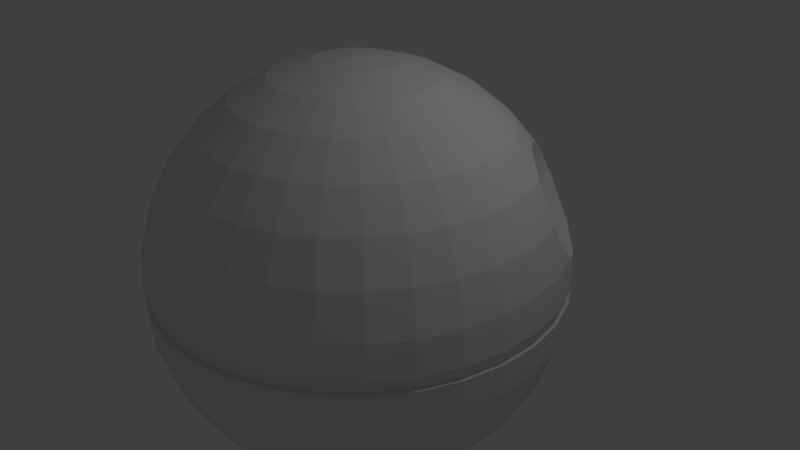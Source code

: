# Source: DeathStar.blend  (saved by Blender 2.79.0; exported with 4.5.12 LTS)
import bpy
from mathutils import Matrix  # noqa: F401  (used for matrix-valued properties, if any)

bpy.ops.wm.read_factory_settings(use_empty=True)
scene = bpy.context.scene
scene.name = 'Scene'

# ---- collections
col_collection_1 = bpy.data.collections.new('Collection 1'); scene.collection.children.link(col_collection_1)

# ---- world
world_world = bpy.data.worlds.new('World'); scene.world = world_world
world_world.color = (0.05088, 0.05088, 0.05088)
world_world.use_sun_shadow = False
world_world.sun_shadow_jitter_overblur = 0.0
world_world.cycles.sampling_method = 'MANUAL'

# ---- cameras
cam_camera = bpy.data.cameras.new('Camera')
cam_camera.clip_end = 100.0
cam_camera.lens = 35.0
cam_camera.sensor_width = 32.0
cam_camera.sensor_height = 18.0
cam_camera.ortho_scale = 7.314
cam_camera.dof.focus_distance = 0.0
cam_camera.dof.aperture_fstop = 128.0

# ---- lights
light_lamp = bpy.data.lights.new('Lamp', 'POINT')
light_lamp.transmission_factor = 0.0
light_lamp.cutoff_distance = 30.0
light_lamp.energy = 100.0
light_lamp.shadow_buffer_clip_start = 1.001
light_lamp.shadow_soft_size = 0.1
light_lamp.shadow_maximum_resolution = 0.006
light_lamp.use_absolute_resolution = True

# ---- meshes
me_sphere_002 = bpy.data.meshes.new('Sphere.002')
me_sphere_002.from_pydata([(1.493, 1.506, 0.9181), (1.586, 1.295, 0.8902), (1.49, 1.751, 0.8466), (1.527, 1.522, 0.8376), (1.603, 1.304, 0.8492), (1.553, 1.755, 0.7343), (1.571, 1.525, 0.7603), (1.626, 1.305, 0.8098), (1.628, 1.737, 0.6309), (1.622, 1.513, 0.689), (1.652, 1.299, 0.7734), (1.712, 1.7, 0.5402), (1.68, 1.487, 0.6266), (1.681, 1.286, 0.7416), (1.801, 1.644, 0.4658), (1.741, 1.449, 0.5753), (1.713, 1.266, 0.7154), (1.892, 1.572, 0.4105), (1.804, 1.399, 0.5372), (1.745, 1.241, 0.696), (1.982, 1.486, 0.3764), (1.866, 1.34, 0.5138), (1.776, 1.211, 0.6841), (2.068, 1.39, 0.3649), (1.925, 1.274, 0.5059), (1.806, 1.177, 0.68), (2.145, 1.288, 0.3764), (1.978, 1.203, 0.5138), (1.833, 1.141, 0.6841), (2.211, 1.182, 0.4105), (2.023, 1.13, 0.5372), (1.856, 1.104, 0.696), (2.263, 1.078, 0.4658), (2.059, 1.059, 0.5753), (1.875, 1.067, 0.7154), (2.3, 0.9796, 0.5402), (2.085, 0.9909, 0.6266), (1.888, 1.033, 0.7416), (2.319, 0.8902, 0.6309), (2.098, 0.9293, 0.689), (1.895, 1.001, 0.7734), (2.321, 0.8134, 0.7343), (2.1, 0.8764, 0.7603), (1.895, 0.9743, 0.8098), (2.305, 0.7521, 0.8466), (2.089, 0.8342, 0.8376), (1.89, 0.9528, 0.8492), (2.272, 0.7087, 0.9633), (2.066, 0.8043, 0.9181), (1.878, 0.9376, 0.8902), (2.223, 0.685, 1.08), (2.032, 0.7879, 0.9985), (1.861, 0.9292, 0.9312), (2.16, 0.6817, 1.192), (1.988, 0.7857, 1.076), (1.839, 0.9281, 0.9706), (2.085, 0.699, 1.296), (1.937, 0.7976, 1.147), (1.812, 0.9341, 1.007), (2.001, 0.7362, 1.386), (1.879, 0.8233, 1.21), (1.783, 0.9472, 1.039), (1.912, 0.792, 1.461), (1.818, 0.8617, 1.261), (1.752, 0.9668, 1.065), (1.716, 1.103, 0.8808), (1.821, 0.8642, 1.516), (1.755, 0.9114, 1.299), (1.719, 0.9921, 1.084), (1.731, 0.9499, 1.55), (1.693, 0.9705, 1.322), (1.688, 1.022, 1.096), (1.646, 1.046, 1.562), (1.634, 1.037, 1.33), (1.658, 1.056, 1.1), (1.569, 1.149, 1.55), (1.581, 1.107, 1.322), (1.631, 1.092, 1.096), (1.503, 1.254, 1.516), (1.536, 1.18, 1.299), (1.608, 1.129, 1.084), (1.45, 1.358, 1.461), (1.5, 1.252, 1.261), (1.589, 1.166, 1.065), (1.414, 1.457, 1.386), (1.474, 1.319, 1.21), (1.576, 1.2, 1.039), (1.394, 1.546, 1.296), (1.461, 1.381, 1.147), (1.57, 1.232, 1.007), (1.392, 1.623, 1.192), (1.459, 1.434, 1.076), (1.569, 1.259, 0.9706), (1.408, 1.684, 1.08), (1.47, 1.476, 0.9985), (1.574, 1.28, 0.9312), (1.441, 1.727, 0.9633), (-0.2461, 0.172, 2.609), (-1.107, 1.227, 1.881), (-1.316, 1.484, 1.478), (-1.472, 1.674, 1.018), (-1.567, 1.791, 0.5189), (-1.552, 1.773, 1.937e-07), (-1.567, 1.791, -0.5189), (-1.472, 1.674, -1.018), (-1.107, 1.227, -1.881), (-0.5616, 0.5586, -2.458), (-0.2461, 0.172, -2.609), (-0.1614, 0.2283, 2.609), (-0.3954, 0.669, 2.458), (-0.611, 1.075, 2.212), (-0.8, 1.431, 1.881), (-0.9552, 1.723, 1.478), (-1.07, 1.941, 1.018), (-1.141, 2.074, 0.5189), (-1.13, 2.053, 1.937e-07), (-1.141, 2.074, -0.5189), (-1.07, 1.941, -1.018), (-0.9552, 1.723, -1.478), (-0.8, 1.431, -1.881), (-0.611, 1.075, -2.212), (-0.3954, 0.669, -2.458), (-0.1614, 0.2283, -2.609), (-0.0673, 0.267, 2.609), (-0.2108, 0.7449, 2.458), (-0.3431, 1.185, 2.212), (-0.459, 1.571, 1.881), (-0.5541, 1.888, 1.478), (-0.6248, 2.124, 1.018), (-0.6684, 2.269, 0.5189), (-0.6615, 2.246, 1.937e-07), (-0.6684, 2.269, -0.5189), (-0.6248, 2.124, -1.018), (-0.5541, 1.888, -1.478), (-0.459, 1.571, -1.881), (-0.3431, 1.185, -2.212), (-0.2108, 0.7449, -2.458), (-0.0673, 0.267, -2.609), (0.03253, 0.2865, 2.609), (-0.01499, 0.7833, 2.458), (-0.05878, 1.241, 2.212), (-0.09716, 1.642, 1.881), (-0.1287, 1.972, 1.478), (-0.1521, 2.216, 1.018), (-0.1665, 2.367, 0.5189), (-0.1642, 2.343, 1.937e-07), (-0.1665, 2.367, -0.5189), (-0.1521, 2.216, -1.018), (-0.1287, 1.972, -1.478), (-0.09716, 1.642, -1.881), (-0.05878, 1.241, -2.212), (-0.01499, 0.7833, -2.458), (0.03253, 0.2865, -2.609), (0.1343, 0.2863, 2.609), (0.1846, 0.7827, 2.458), (0.2309, 1.24, 2.212), (0.2716, 1.641, 1.881), (0.3049, 1.97, 1.478), (0.3297, 2.215, 1.018), (0.3449, 2.366, 0.5189), (0.3425, 2.342, 1.937e-07), (0.3449, 2.366, -0.5189), (0.3297, 2.215, -1.018), (0.3049, 1.97, -1.478), (0.2716, 1.641, -1.881), (0.2309, 1.24, -2.212), (0.1846, 0.7827, -2.458), (0.1343, 0.2863, -2.609), (0.234, 0.2661, 2.609), (0.3802, 0.7432, 2.458), (0.5149, 1.183, 2.212), (0.633, 1.568, 1.881), (0.7299, 1.885, 1.478), (0.8019, 2.12, 1.018), (0.8463, 2.264, 0.5189), (0.8393, 2.242, 1.937e-07), (0.8463, 2.264, -0.5189), (0.8019, 2.12, -1.018), (0.7299, 1.885, -1.478), (0.633, 1.568, -1.881), (0.5149, 1.183, -2.212), (0.3802, 0.7432, -2.458), (0.234, 0.2661, -2.609), (0.3279, 0.2269, 2.609), (0.5643, 0.6663, 2.458), (0.7822, 1.071, 2.212), (0.9732, 1.426, 1.881), (1.13, 1.718, 1.478), (1.246, 1.934, 1.018), (1.318, 2.067, 0.5189), (1.307, 2.046, 1.937e-07), (1.318, 2.067, -0.5189), (1.246, 1.934, -1.018), (1.13, 1.718, -1.478), (0.9732, 1.426, -1.881), (0.7822, 1.071, -2.212), (0.5643, 0.6663, -2.458), (0.3279, 0.2269, -2.609), (0.4123, 0.1702, 2.609), (0.7299, 0.555, 2.458), (1.023, 0.9097, 2.212), (1.279, 1.221, 1.881), (1.727, 1.764, 1.937e-07), (1.743, 1.782, -0.5189), (1.646, 1.665, -1.018), (1.49, 1.476, -1.478), (1.279, 1.221, -1.881), (1.023, 0.9097, -2.212), (0.7299, 0.555, -2.458), (0.4123, 0.1702, -2.609), (0.484, 0.09804, 2.609), (0.8706, 0.4135, 2.458), (1.227, 0.7043, 2.212), (1.539, 0.9591, 1.881), (2.085, 1.404, 1.937e-07), (2.103, 1.419, -0.5189), (1.986, 1.324, -1.018), (1.796, 1.168, -1.478), (1.539, 0.9591, -1.881), (1.227, 0.7043, -2.212), (0.8706, 0.4135, -2.458), (0.484, 0.09804, -2.609), (0.5403, 0.0133, 2.609), (0.981, 0.2473, 2.458), (1.387, 0.4629, 2.212), (1.743, 0.652, 1.881), (2.365, 0.9821, 1.937e-07), (2.386, 0.9933, -0.5189), (2.253, 0.9223, -1.018), (2.035, 0.8071, -1.478), (1.743, 0.652, -1.881), (1.387, 0.4629, -2.212), (0.981, 0.2473, -2.458), (0.5403, 0.0133, -2.609), (0.579, -0.0808, 2.609), (1.057, 0.06272, 2.458), (1.497, 0.195, 2.212), (1.883, 0.3109, 1.881), (2.2, 0.406, 1.478), (2.436, 0.4767, 1.018), (2.581, 0.5203, 0.5189), (2.558, 0.5134, 1.937e-07), (2.581, 0.5203, -0.5189), (2.436, 0.4767, -1.018), (2.2, 0.406, -1.478), (1.883, 0.3109, -1.881), (1.497, 0.195, -2.212), (1.057, 0.06272, -2.458), (0.579, -0.0808, -2.609), (0.5985, -0.1806, 2.609), (1.095, -0.1331, 2.458), (1.553, -0.08932, 2.212), (1.954, -0.05093, 1.881), (2.284, -0.01943, 1.478), (2.528, 0.003973, 1.018), (2.679, 0.01839, 0.5189), (2.655, 0.01611, 1.937e-07), (2.679, 0.01839, -0.5189), (2.528, 0.003973, -1.018), (2.284, -0.01943, -1.478), (1.954, -0.05093, -1.881), (1.553, -0.08932, -2.212), (1.095, -0.1331, -2.458), (0.5985, -0.1806, -2.609), (0.5982, -0.2824, 2.609), (1.095, -0.3327, 2.458), (1.552, -0.379, 2.212), (1.953, -0.4197, 1.881), (2.282, -0.453, 1.478), (2.527, -0.4778, 1.018), (2.678, -0.493, 0.5189), (2.654, -0.4906, 1.937e-07), (2.678, -0.493, -0.5189), (2.527, -0.4778, -1.018), (2.282, -0.453, -1.478), (1.953, -0.4197, -1.881), (1.552, -0.379, -2.212), (1.095, -0.3327, -2.458), (0.5982, -0.2824, -2.609), (0.5781, -0.3821, 2.609), (1.055, -0.5283, 2.458), (1.495, -0.663, 2.212), (1.88, -0.7811, 1.881), (2.197, -0.878, 1.478), (2.432, -0.95, 1.018), (2.576, -0.9944, 0.5189), (2.554, -0.9874, 1.937e-07), (2.576, -0.9944, -0.5189), (2.432, -0.95, -1.018), (2.197, -0.878, -1.478), (1.88, -0.7811, -1.881), (1.495, -0.663, -2.212), (1.055, -0.5283, -2.458), (0.5781, -0.3821, -2.609), (0.5389, -0.476, 2.609), (0.9783, -0.7124, 2.458), (1.383, -0.9303, 2.212), (1.738, -1.121, 1.881), (2.03, -1.278, 1.478), (2.246, -1.395, 1.018), (2.379, -1.466, 0.5189), (2.358, -1.455, 1.937e-07), (2.379, -1.466, -0.5189), (2.246, -1.395, -1.018), (2.03, -1.278, -1.478), (1.738, -1.121, -1.881), (1.383, -0.9303, -2.212), (0.9783, -0.7124, -2.458), (0.5389, -0.476, -2.609), (0.4822, -0.5604, 2.609), (0.867, -0.878, 2.458), (1.222, -1.171, 2.212), (1.533, -1.427, 1.881), (1.788, -1.638, 1.478), (1.977, -1.794, 1.018), (2.094, -1.891, 0.5189), (2.076, -1.876, 1.937e-07), (2.094, -1.891, -0.5189), (1.977, -1.794, -1.018), (1.788, -1.638, -1.478), (1.533, -1.427, -1.881), (1.222, -1.171, -2.212), (0.867, -0.878, -2.458), (0.4822, -0.5604, -2.609), (0.41, -0.6321, 2.609), (0.7255, -1.019, 2.458), (1.016, -1.375, 2.212), (1.271, -1.687, 1.881), (1.48, -1.944, 1.478), (1.636, -2.134, 1.018), (1.731, -2.251, 0.5189), (1.716, -2.233, 1.937e-07), (1.731, -2.251, -0.5189), (1.636, -2.134, -1.018), (1.48, -1.944, -1.478), (1.271, -1.687, -1.881), (1.016, -1.375, -2.212), (0.7255, -1.019, -2.458), (0.41, -0.6321, -2.609), (0.3253, -0.6884, 2.609), (0.5593, -1.129, 2.458), (0.7749, -1.535, 2.212), (0.9639, -1.891, 1.881), (1.119, -2.184, 1.478), (1.234, -2.401, 1.018), (1.305, -2.534, 0.5189), (1.294, -2.513, 1.937e-07), (1.305, -2.534, -0.5189), (1.234, -2.401, -1.018), (1.119, -2.184, -1.478), (0.9639, -1.891, -1.881), (0.7749, -1.535, -2.212), (0.5593, -1.129, -2.458), (0.3253, -0.6884, -2.609), (0.2312, -0.7271, 2.609), (0.3747, -1.205, 2.458), (0.507, -1.645, 2.212), (0.6229, -2.031, 1.881), (0.718, -2.348, 1.478), (0.7887, -2.584, 1.018), (0.8323, -2.729, 0.5189), (0.8254, -2.706, 1.937e-07), (0.8323, -2.729, -0.5189), (0.7887, -2.584, -1.018), (0.718, -2.348, -1.478), (0.6229, -2.031, -1.881), (0.507, -1.645, -2.212), (0.3747, -1.205, -2.458), (0.2312, -0.7271, -2.609), (0.1314, -0.7466, 2.609), (0.1789, -1.243, 2.458), (0.2227, -1.701, 2.212), (0.2611, -2.102, 1.881), (0.2926, -2.432, 1.478), (0.316, -2.676, 1.018), (0.3304, -2.827, 0.5189), (0.3281, -2.803, 1.937e-07), (0.3304, -2.827, -0.5189), (0.316, -2.676, -1.018), (0.2926, -2.432, -1.478), (0.2611, -2.102, -1.881), (0.2227, -1.701, -2.212), (0.1789, -1.243, -2.458), (0.1314, -0.7466, -2.609), (0.02963, -0.7463, 2.609), (-0.02067, -1.243, 2.458), (-0.06703, -1.7, 2.212), (-0.1077, -2.101, 1.881), (-0.141, -2.43, 1.478), (-0.1658, -2.675, 1.018), (-0.1811, -2.826, 0.5189), (-0.1786, -2.802, 1.937e-07), (-0.1811, -2.826, -0.5189), (-0.1658, -2.675, -1.018), (-0.141, -2.43, -1.478), (-0.1077, -2.101, -1.881), (-0.06703, -1.7, -2.212), (-0.02067, -1.243, -2.458), (0.02963, -0.7463, -2.609), (-0.07009, -0.7262, 2.609), (-0.2163, -1.203, 2.458), (-0.351, -1.643, 2.212), (-0.4691, -2.028, 1.881), (-0.566, -2.345, 1.478), (-0.638, -2.58, 1.018), (-0.6824, -2.724, 0.5189), (-0.6754, -2.702, 1.937e-07), (-0.6824, -2.724, -0.5189), (-0.638, -2.58, -1.018), (-0.566, -2.345, -1.478), (-0.4691, -2.028, -1.881), (-0.351, -1.643, -2.212), (-0.2163, -1.203, -2.458), (-0.07009, -0.7262, -2.609), (0.08195, -0.23, -2.66), (-0.164, -0.687, 2.609), (-0.4004, -1.126, 2.458), (-0.6183, -1.531, 2.212), (-0.8094, -1.886, 1.881), (-0.9661, -2.178, 1.478), (-1.083, -2.394, 1.018), (-1.154, -2.527, 0.5189), (-1.143, -2.506, 1.937e-07), (-1.154, -2.527, -0.5189), (-1.083, -2.394, -1.018), (-0.9661, -2.178, -1.478), (-0.8094, -1.886, -1.881), (-0.6183, -1.531, -2.212), (-0.4004, -1.126, -2.458), (-0.164, -0.687, -2.609), (0.08195, -0.23, 2.66), (-0.2484, -0.6303, 2.609), (-0.566, -1.015, 2.458), (-0.8588, -1.37, 2.212), (-1.115, -1.681, 1.881), (-1.326, -1.936, 1.478), (-1.482, -2.125, 1.018), (-1.579, -2.242, 0.5189), (-1.564, -2.224, 1.937e-07), (-1.579, -2.242, -0.5189), (-1.482, -2.125, -1.018), (-1.326, -1.936, -1.478), (-1.115, -1.681, -1.881), (-0.8588, -1.37, -2.212), (-0.566, -1.015, -2.458), (-0.2484, -0.6303, -2.609), (-0.3201, -0.5581, 2.609), (-0.7067, -0.8736, 2.458), (-1.063, -1.164, 2.212), (-1.375, -1.419, 1.881), (-1.632, -1.628, 1.478), (-1.822, -1.784, 1.018), (-1.939, -1.879, 0.5189), (-1.921, -1.864, 1.937e-07), (-1.939, -1.879, -0.5189), (-1.822, -1.784, -1.018), (-1.632, -1.628, -1.478), (-1.375, -1.419, -1.881), (-1.063, -1.164, -2.212), (-0.7067, -0.8736, -2.458), (-0.3201, -0.5581, -2.609), (-0.3764, -0.4734, 2.609), (-0.8171, -0.7074, 2.458), (-1.223, -0.923, 2.212), (-1.579, -1.112, 1.881), (-1.872, -1.267, 1.478), (-2.089, -1.382, 1.018), (-2.222, -1.453, 0.5189), (-2.201, -1.442, 1.937e-07), (-2.222, -1.453, -0.5189), (-2.089, -1.382, -1.018), (-1.872, -1.267, -1.478), (-1.579, -1.112, -1.881), (-1.223, -0.923, -2.212), (-0.8171, -0.7074, -2.458), (-0.3764, -0.4734, -2.609), (-0.4151, -0.3793, 2.609), (-0.893, -0.5228, 2.458), (-1.333, -0.6551, 2.212), (-1.719, -0.771, 1.881), (-2.036, -0.8661, 1.478), (-2.272, -0.9368, 1.018), (-2.417, -0.9804, 0.5189), (-2.394, -0.9735, 1.937e-07), (-2.417, -0.9804, -0.5189), (-2.272, -0.9368, -1.018), (-2.036, -0.8661, -1.478), (-1.719, -0.771, -1.881), (-1.333, -0.6551, -2.212), (-0.893, -0.5228, -2.458), (-0.4151, -0.3793, -2.609), (-0.4346, -0.2795, 2.609), (-0.9314, -0.327, 2.458), (-1.389, -0.3708, 2.212), (-1.79, -0.4091, 1.881), (-2.12, -0.4406, 1.478), (-2.364, -0.4641, 1.018), (-2.515, -0.4785, 0.5189), (-2.491, -0.4762, 1.937e-07), (-2.515, -0.4785, -0.5189), (-2.364, -0.4641, -1.018), (-2.12, -0.4406, -1.478), (-1.79, -0.4091, -1.881), (-1.389, -0.3708, -2.212), (-0.9314, -0.327, -2.458), (-0.4346, -0.2795, -2.609), (-0.4344, -0.1777, 2.609), (-0.9308, -0.1274, 2.458), (-1.388, -0.08106, 2.212), (-1.789, -0.04043, 1.881), (-2.118, -0.00708, 1.478), (-2.363, 0.0177, 1.018), (-2.514, 0.03296, 0.5189), (-2.49, 0.03055, 1.937e-07), (-2.514, 0.03296, -0.5189), (-2.363, 0.0177, -1.018), (-2.118, -0.00708, -1.478), (-1.789, -0.04043, -1.881), (-1.388, -0.08106, -2.212), (-0.9308, -0.1274, -2.458), (-0.4344, -0.1777, -2.609), (-0.4142, -0.07801, 2.609), (-0.8913, 0.06818, 2.458), (-1.331, 0.2029, 2.212), (-1.716, 0.321, 1.881), (-2.033, 0.4179, 1.478), (-2.268, 0.4899, 1.018), (-2.412, 0.5343, 0.5189), (-2.39, 0.5273, 1.937e-07), (-2.412, 0.5343, -0.5189), (-2.268, 0.4899, -1.018), (-2.033, 0.4179, -1.478), (-1.716, 0.321, -1.881), (-1.331, 0.2029, -2.212), (-0.8913, 0.06818, -2.458), (-0.4142, -0.07801, -2.609), (-0.375, 0.01587, 2.609), (-0.8144, 0.2523, 2.458), (-1.219, 0.4703, 2.212), (-1.574, 0.6613, 1.881), (-1.866, 0.818, 1.478), (-2.082, 0.9345, 1.018), (-2.215, 1.006, 0.5189), (-2.194, 0.9949, 1.937e-07), (-2.215, 1.006, -0.5189), (-2.082, 0.9345, -1.018), (-1.866, 0.818, -1.478), (-1.574, 0.6613, -1.881), (-1.219, 0.4703, -2.212), (-0.8144, 0.2523, -2.458), (-0.375, 0.01587, -2.609), (-0.3183, 0.1003, 2.609), (-0.7031, 0.4179, 2.458), (-1.058, 0.7107, 2.212), (-1.369, 0.9673, 1.881), (-1.624, 1.178, 1.478), (-1.813, 1.334, 1.018), (-1.93, 1.431, 0.5189), (-1.912, 1.415, 1.937e-07), (-1.93, 1.431, -0.5189), (-1.813, 1.334, -1.018), (-1.624, 1.178, -1.478), (-1.369, 0.9673, -1.881), (-1.058, 0.7107, -2.212), (-0.7031, 0.4179, -2.458), (-0.3183, 0.1003, -2.609), (-0.5616, 0.5586, 2.458), (-0.8524, 0.915, 2.212), (-1.316, 1.484, -1.478), (-0.8524, 0.915, -2.212), (-1.576, 1.802, 0.3842), (-1.588, 1.816, 0.08289), (-1.553, 1.774, 0.07736), (-1.148, 2.086, 0.3842), (-1.156, 2.103, 0.08289), (-1.131, 2.054, 0.07736), (-0.6722, 2.281, 0.3842), (-0.6776, 2.299, 0.08289), (-0.6619, 2.247, 0.07736), (-0.1677, 2.38, 0.3842), (-0.1695, 2.399, 0.08289), (-0.1644, 2.345, 0.07736), (0.3463, 2.379, 0.3842), (0.3482, 2.398, 0.08289), (0.3427, 2.343, 0.07736), (0.8502, 2.277, 0.3842), (0.8557, 2.295, 0.08289), (0.8397, 2.243, 0.07736), (1.325, 2.079, 0.3842), (1.333, 2.096, 0.08289), (1.308, 2.048, 0.07736), (1.751, 1.792, 0.3842), (1.763, 1.807, 0.08289), (1.728, 1.765, 0.07736), (2.128, 1.44, 0.08289), (2.086, 1.405, 0.07736), (2.398, 0.9995, 0.3842), (2.415, 1.008, 0.08289), (2.366, 0.9828, 0.07736), (2.593, 0.5241, 0.3842), (2.611, 0.5295, 0.08289), (2.559, 0.5138, 0.07736), (2.692, 0.01965, 0.3842), (2.711, 0.02145, 0.08289), (2.657, 0.01626, 0.07736), (2.691, -0.4944, 0.3842), (2.71, -0.4963, 0.08289), (2.655, -0.4908, 0.07736), (2.589, -0.9983, 0.3842), (2.607, -1.004, 0.08289), (2.555, -0.9878, 0.07736), (2.391, -1.473, 0.3842), (2.408, -1.482, 0.08289), (2.36, -1.456, 0.07736), (2.104, -1.899, 0.3842), (2.119, -1.911, 0.08289), (2.077, -1.877, 0.07736), (1.74, -2.262, 0.3842), (1.752, -2.276, 0.08289), (1.717, -2.234, 0.07736), (1.312, -2.546, 0.3842), (1.32, -2.563, 0.08289), (1.295, -2.515, 0.07736), (0.8361, -2.741, 0.3842), (0.8415, -2.759, 0.08289), (0.8258, -2.707, 0.07736), (0.3316, -2.84, 0.3842), (0.3334, -2.859, 0.08289), (0.3282, -2.805, 0.07736), (-0.1824, -2.839, 0.3842), (-0.1843, -2.858, 0.08289), (-0.1788, -2.803, 0.07736), (-0.6863, -2.737, 0.3842), (-0.6918, -2.755, 0.08289), (-0.6758, -2.703, 0.07736), (-1.161, -2.539, 0.3842), (-1.17, -2.556, 0.08289), (-1.144, -2.508, 0.07736), (-1.587, -2.252, 0.3842), (-1.599, -2.267, 0.08289), (-1.565, -2.225, 0.07736), (-1.95, -1.888, 0.3842), (-1.964, -1.9, 0.08289), (-1.922, -1.865, 0.07736), (-2.234, -1.46, 0.3842), (-2.251, -1.468, 0.08289), (-2.203, -1.443, 0.07736), (-2.429, -0.9842, 0.3842), (-2.447, -0.9896, 0.08289), (-2.395, -0.9739, 0.07736), (-2.528, -0.4797, 0.3842), (-2.547, -0.4815, 0.08289), (-2.493, -0.4763, 0.07736), (-2.527, 0.0343, 0.3842), (-2.546, 0.0362, 0.08289), (-2.491, 0.03071, 0.07736), (-2.425, 0.5382, 0.3842), (-2.443, 0.5437, 0.08289), (-2.391, 0.5277, 0.07736), (-2.227, 1.013, 0.3842), (-2.244, 1.021, 0.08289), (-2.196, 0.9956, 0.07736), (-1.94, 1.439, 0.3842), (-1.955, 1.451, 0.08289), (-1.913, 1.416, 0.07736), (-1.553, 1.774, -0.08234), (-1.587, 1.816, -0.08786), (-1.576, 1.801, -0.3892), (-1.131, 2.054, -0.08234), (-1.156, 2.102, -0.08786), (-1.147, 2.086, -0.3892), (-0.6618, 2.247, -0.08234), (-0.6775, 2.299, -0.08786), (-0.672, 2.281, -0.3892), (-0.1643, 2.344, -0.08234), (-0.1695, 2.398, -0.08786), (-0.1677, 2.38, -0.3892), (0.3426, 2.343, -0.08234), (0.3481, 2.397, -0.08786), (0.3462, 2.378, -0.3892), (0.8396, 2.243, -0.08234), (0.8555, 2.295, -0.08786), (0.85, 2.277, -0.3892), (1.307, 2.047, -0.08234), (1.333, 2.095, -0.08786), (1.324, 2.079, -0.3892), (1.728, 1.764, -0.08234), (1.763, 1.806, -0.08786), (1.751, 1.792, -0.3892), (2.086, 1.405, -0.08234), (2.128, 1.439, -0.08786), (2.113, 1.427, -0.3892), (2.366, 0.9826, -0.08234), (2.414, 1.008, -0.08786), (2.398, 0.9993, -0.3892), (2.559, 0.5137, -0.08234), (2.611, 0.5294, -0.08786), (2.593, 0.5239, -0.3892), (2.656, 0.01621, -0.08234), (2.71, 0.0214, -0.08786), (2.692, 0.0196, -0.3892), (2.655, -0.4907, -0.08234), (2.709, -0.4962, -0.08786), (2.69, -0.4943, -0.3892), (2.555, -0.9877, -0.08234), (2.607, -1.004, -0.08786), (2.589, -0.9981, -0.3892), (2.359, -1.455, -0.08234), (2.407, -1.481, -0.08786), (2.391, -1.472, -0.3892), (2.076, -1.876, -0.08234), (2.118, -1.911, -0.08786), (2.104, -1.899, -0.3892), (1.717, -2.234, -0.08234), (1.751, -2.276, -0.08786), (1.739, -2.261, -0.3892), (1.295, -2.514, -0.08234), (1.32, -2.562, -0.08786), (1.311, -2.546, -0.3892), (0.8257, -2.707, -0.08234), (0.8414, -2.759, -0.08786), (0.8359, -2.741, -0.3892), (0.3282, -2.804, -0.08234), (0.3334, -2.859, -0.08786), (0.3316, -2.84, -0.3892), (-0.1788, -2.803, -0.08234), (-0.1842, -2.857, -0.08786), (-0.1823, -2.838, -0.3892), (-0.6757, -2.703, -0.08234), (-0.6916, -2.755, -0.08786), (-0.6861, -2.737, -0.3892), (-1.144, -2.507, -0.08234), (-1.169, -2.555, -0.08786), (-1.16, -2.539, -0.3892), (-1.564, -2.224, -0.08234), (-1.599, -2.266, -0.08786), (-1.587, -2.252, -0.3892), (-1.922, -1.865, -0.08234), (-1.964, -1.899, -0.08786), (-1.949, -1.888, -0.3892), (-2.202, -1.443, -0.08234), (-2.25, -1.468, -0.08786), (-2.234, -1.459, -0.3892), (-2.395, -0.9738, -0.08234), (-2.447, -0.9894, -0.08786), (-2.429, -0.984, -0.3892), (-2.492, -0.4763, -0.08234), (-2.547, -0.4815, -0.08786), (-2.528, -0.4797, -0.3892), (-2.491, 0.03066, -0.08234), (-2.545, 0.03615, -0.08786), (-2.526, 0.03425, -0.3892), (-2.391, 0.5276, -0.08234), (-2.443, 0.5435, -0.08786), (-2.425, 0.538, -0.3892), (-2.195, 0.9954, -0.08234), (-2.243, 1.021, -0.08786), (-2.227, 1.012, -0.3892), (-1.912, 1.416, -0.08234), (-1.954, 1.451, -0.08786), (-1.94, 1.439, -0.3892), (2.381, 0.7379, 0.8563), (2.393, 0.8054, 0.7338), (2.389, 0.9871, 0.5189), (2.389, 0.9874, 0.5186), (2.396, 0.8886, 0.621), (2.387, 0.9936, 0.5139), (2.117, 1.431, 0.3333), (2.193, 1.315, 0.3503), (2.258, 1.21, 0.3842), (2.263, 1.202, 0.3868), (2.329, 1.093, 0.4427), (2.157, 0.6744, 1.361), (2.075, 0.7123, 1.477), (2.233, 0.6574, 1.241), (2.303, 0.6611, 1.117), (2.352, 0.6799, 1.018), (2.359, 0.6871, 0.9877), (1.669, 1.065, 1.676), (1.764, 0.9554, 1.655), (1.865, 0.8586, 1.616), (1.973, 0.7758, 1.562), (2.074, 0.7128, 1.478), (1.975, 0.7749, 1.561), (1.581, 1.18, 1.655), (2.019, 1.528, 0.3503), (1.922, 1.62, 0.3868), (1.929, 1.613, 0.3842), (1.506, 1.299, 1.616), (1.446, 1.423, 1.561), (1.447, 1.421, 1.562), (1.828, 1.706, 0.4427), (1.737, 1.786, 0.5186), (1.737, 1.786, 0.5189), (1.743, 1.782, 0.5139), (1.405, 1.533, 1.477), (1.405, 1.533, 1.478), (1.642, 1.813, 0.621), (1.491, 1.828, 0.8563), (1.56, 1.827, 0.7338), (1.384, 1.621, 1.361), (1.383, 1.699, 1.241), (1.401, 1.767, 1.117), (1.437, 1.817, 0.9877), (1.429, 1.811, 1.018)], [], [(65, 4, 1), (96, 2, 798, 803), (0, 3, 2, 96), (1, 4, 3, 0), (3, 6, 5, 2), (4, 7, 6, 3), (65, 7, 4), (2, 5, 799, 798), (5, 8, 797, 799), (6, 9, 8, 5), (7, 10, 9, 6), (65, 10, 7), (10, 13, 12, 9), (65, 13, 10), (8, 11, 792, 793, 797), (9, 12, 11, 8), (11, 14, 791, 794, 792), (12, 15, 14, 11), (13, 16, 15, 12), (65, 16, 13), (65, 19, 16), (14, 17, 786, 791), (15, 18, 17, 14), (16, 19, 18, 15), (17, 20, 785, 787, 786), (18, 21, 20, 17), (19, 22, 21, 18), (65, 22, 19), (65, 25, 22), (20, 23, 767, 785), (21, 24, 23, 20), (22, 25, 24, 21), (23, 26, 768, 767), (24, 27, 26, 23), (25, 28, 27, 24), (65, 28, 25), (26, 29, 770, 769, 768), (27, 30, 29, 26), (28, 31, 30, 27), (65, 31, 28), (29, 32, 771, 770), (30, 33, 32, 29), (31, 34, 33, 30), (65, 34, 31), (32, 35, 764, 766, 771), (33, 36, 35, 32), (34, 37, 36, 33), (65, 37, 34), (36, 39, 38, 35), (37, 40, 39, 36), (65, 40, 37), (35, 38, 765, 763, 764), (38, 41, 762, 765), (39, 42, 41, 38), (40, 43, 42, 39), (65, 43, 40), (43, 46, 45, 42), (65, 46, 43), (41, 44, 761, 762), (42, 45, 44, 41), (44, 47, 777, 761), (45, 48, 47, 44), (46, 49, 48, 45), (65, 49, 46), (49, 52, 51, 48), (65, 52, 49), (47, 50, 775, 776, 777), (48, 51, 50, 47), (50, 53, 774, 775), (51, 54, 53, 50), (52, 55, 54, 51), (65, 55, 52), (65, 58, 55), (53, 56, 772, 774), (54, 57, 56, 53), (55, 58, 57, 54), (56, 59, 773, 772), (57, 60, 59, 56), (58, 61, 60, 57), (65, 61, 58), (65, 64, 61), (59, 62, 781, 783, 782, 773), (60, 63, 62, 59), (61, 64, 63, 60), (62, 66, 780, 781), (63, 67, 66, 62), (64, 68, 67, 63), (65, 68, 64), (66, 69, 779, 780), (67, 70, 69, 66), (68, 71, 70, 67), (65, 71, 68), (70, 73, 72, 69), (71, 74, 73, 70), (65, 74, 71), (69, 72, 778, 779), (72, 75, 784, 778), (73, 76, 75, 72), (74, 77, 76, 73), (65, 77, 74), (76, 79, 78, 75), (77, 80, 79, 76), (65, 80, 77), (75, 78, 788, 784), (78, 81, 790, 788), (79, 82, 81, 78), (80, 83, 82, 79), (65, 83, 80), (83, 86, 85, 82), (65, 86, 83), (81, 84, 795, 796, 789, 790), (82, 85, 84, 81), (84, 87, 800, 795), (85, 88, 87, 84), (86, 89, 88, 85), (65, 89, 86), (89, 92, 91, 88), (65, 92, 89), (87, 90, 801, 800), (88, 91, 90, 87), (90, 93, 802, 801), (91, 94, 93, 90), (92, 95, 94, 91), (65, 95, 92), (65, 1, 95), (93, 96, 803, 804, 802), (94, 0, 96, 93), (95, 1, 0, 94), (570, 101, 114, 573), (97, 430, 108), (414, 107, 122), (665, 102, 115, 668), (566, 97, 108, 109), (104, 103, 116, 117), (567, 566, 109, 110), (568, 104, 117, 118), (98, 567, 110, 111), (105, 568, 118, 119), (99, 98, 111, 112), (569, 105, 119, 120), (100, 99, 112, 113), (106, 569, 120, 121), (101, 100, 113, 114), (107, 106, 121, 122), (121, 120, 135, 136), (114, 113, 128, 129), (122, 121, 136, 137), (573, 114, 129, 576), (108, 430, 123), (414, 122, 137), (668, 115, 130, 671), (109, 108, 123, 124), (117, 116, 131, 132), (110, 109, 124, 125), (118, 117, 132, 133), (111, 110, 125, 126), (119, 118, 133, 134), (112, 111, 126, 127), (120, 119, 134, 135), (113, 112, 127, 128), (133, 132, 147, 148), (126, 125, 140, 141), (134, 133, 148, 149), (127, 126, 141, 142), (135, 134, 149, 150), (128, 127, 142, 143), (136, 135, 150, 151), (129, 128, 143, 144), (137, 136, 151, 152), (576, 129, 144, 579), (123, 430, 138), (414, 137, 152), (671, 130, 145, 674), (124, 123, 138, 139), (132, 131, 146, 147), (125, 124, 139, 140), (152, 151, 166, 167), (579, 144, 159, 582), (138, 430, 153), (414, 152, 167), (674, 145, 160, 677), (139, 138, 153, 154), (147, 146, 161, 162), (140, 139, 154, 155), (148, 147, 162, 163), (141, 140, 155, 156), (149, 148, 163, 164), (142, 141, 156, 157), (150, 149, 164, 165), (143, 142, 157, 158), (151, 150, 165, 166), (144, 143, 158, 159), (156, 155, 170, 171), (164, 163, 178, 179), (157, 156, 171, 172), (165, 164, 179, 180), (158, 157, 172, 173), (166, 165, 180, 181), (159, 158, 173, 174), (167, 166, 181, 182), (582, 159, 174, 585), (153, 430, 168), (414, 167, 182), (677, 160, 175, 680), (154, 153, 168, 169), (162, 161, 176, 177), (155, 154, 169, 170), (163, 162, 177, 178), (585, 174, 189, 588), (168, 430, 183), (414, 182, 197), (680, 175, 190, 683), (169, 168, 183, 184), (177, 176, 191, 192), (170, 169, 184, 185), (178, 177, 192, 193), (171, 170, 185, 186), (179, 178, 193, 194), (172, 171, 186, 187), (180, 179, 194, 195), (173, 172, 187, 188), (181, 180, 195, 196), (174, 173, 188, 189), (182, 181, 196, 197), (194, 193, 205, 206), (187, 186, 201, 789, 796), (195, 194, 206, 207), (188, 187, 796, 795, 800, 801, 802, 804), (196, 195, 207, 208), (189, 188, 804, 803, 798, 799, 797, 793), (197, 196, 208, 209), (588, 189, 793, 792, 794, 591), (183, 430, 198), (414, 197, 209), (683, 190, 202, 686), (184, 183, 198, 199), (192, 191, 203, 204), (185, 184, 199, 200), (193, 192, 204, 205), (186, 185, 200, 201), (198, 430, 210), (414, 209, 221), (686, 202, 214, 689), (199, 198, 210, 211), (204, 203, 215, 216), (200, 199, 211, 212), (205, 204, 216, 217), (201, 200, 212, 213), (206, 205, 217, 218), (207, 206, 218, 219), (208, 207, 219, 220), (209, 208, 220, 221), (591, 794, 791, 786, 787), (219, 218, 230, 231), (220, 219, 231, 232), (221, 220, 232, 233), (210, 430, 222), (414, 221, 233), (689, 214, 226, 692), (211, 210, 222, 223), (216, 215, 227, 228), (212, 211, 223, 224), (217, 216, 228, 229), (213, 212, 224, 225), (218, 217, 229, 230), (692, 226, 241, 695), (223, 222, 234, 235), (228, 227, 242, 243), (224, 223, 235, 236), (229, 228, 243, 244), (225, 224, 236, 237), (230, 229, 244, 245), (231, 230, 245, 246), (232, 231, 246, 247), (233, 232, 247, 248), (596, 766, 764, 763, 240, 599), (222, 430, 234), (414, 233, 248), (246, 245, 260, 261), (239, 238, 253, 254), (247, 246, 261, 262), (240, 239, 254, 255), (248, 247, 262, 263), (599, 240, 255, 602), (234, 430, 249), (414, 248, 263), (695, 241, 256, 698), (235, 234, 249, 250), (243, 242, 257, 258), (236, 235, 250, 251), (244, 243, 258, 259), (237, 236, 251, 252), (245, 244, 259, 260), (238, 237, 252, 253), (258, 257, 272, 273), (251, 250, 265, 266), (259, 258, 273, 274), (252, 251, 266, 267), (260, 259, 274, 275), (253, 252, 267, 268), (261, 260, 275, 276), (254, 253, 268, 269), (262, 261, 276, 277), (255, 254, 269, 270), (263, 262, 277, 278), (602, 255, 270, 605), (249, 430, 264), (414, 263, 278), (698, 256, 271, 701), (250, 249, 264, 265), (277, 276, 291, 292), (270, 269, 284, 285), (278, 277, 292, 293), (605, 270, 285, 608), (264, 430, 279), (414, 278, 293), (701, 271, 286, 704), (265, 264, 279, 280), (273, 272, 287, 288), (266, 265, 280, 281), (274, 273, 288, 289), (267, 266, 281, 282), (275, 274, 289, 290), (268, 267, 282, 283), (276, 275, 290, 291), (269, 268, 283, 284), (281, 280, 295, 296), (289, 288, 303, 304), (282, 281, 296, 297), (290, 289, 304, 305), (283, 282, 297, 298), (291, 290, 305, 306), (284, 283, 298, 299), (292, 291, 306, 307), (285, 284, 299, 300), (293, 292, 307, 308), (608, 285, 300, 611), (279, 430, 294), (414, 293, 308), (704, 286, 301, 707), (280, 279, 294, 295), (288, 287, 302, 303), (300, 299, 314, 315), (308, 307, 322, 323), (611, 300, 315, 614), (294, 430, 309), (414, 308, 323), (707, 301, 316, 710), (295, 294, 309, 310), (303, 302, 317, 318), (296, 295, 310, 311), (304, 303, 318, 319), (297, 296, 311, 312), (305, 304, 319, 320), (298, 297, 312, 313), (306, 305, 320, 321), (299, 298, 313, 314), (307, 306, 321, 322), (319, 318, 333, 334), (312, 311, 326, 327), (320, 319, 334, 335), (313, 312, 327, 328), (321, 320, 335, 336), (314, 313, 328, 329), (322, 321, 336, 337), (315, 314, 329, 330), (323, 322, 337, 338), (614, 315, 330, 617), (309, 430, 324), (414, 323, 338), (710, 316, 331, 713), (310, 309, 324, 325), (318, 317, 332, 333), (311, 310, 325, 326), (338, 337, 352, 353), (617, 330, 345, 620), (324, 430, 339), (414, 338, 353), (713, 331, 346, 716), (325, 324, 339, 340), (333, 332, 347, 348), (326, 325, 340, 341), (334, 333, 348, 349), (327, 326, 341, 342), (335, 334, 349, 350), (328, 327, 342, 343), (336, 335, 350, 351), (329, 328, 343, 344), (337, 336, 351, 352), (330, 329, 344, 345), (342, 341, 356, 357), (350, 349, 364, 365), (343, 342, 357, 358), (351, 350, 365, 366), (344, 343, 358, 359), (352, 351, 366, 367), (345, 344, 359, 360), (353, 352, 367, 368), (620, 345, 360, 623), (339, 430, 354), (414, 353, 368), (716, 346, 361, 719), (340, 339, 354, 355), (348, 347, 362, 363), (341, 340, 355, 356), (349, 348, 363, 364), (623, 360, 375, 626), (354, 430, 369), (414, 368, 383), (719, 361, 376, 722), (355, 354, 369, 370), (363, 362, 377, 378), (356, 355, 370, 371), (364, 363, 378, 379), (357, 356, 371, 372), (365, 364, 379, 380), (358, 357, 372, 373), (366, 365, 380, 381), (359, 358, 373, 374), (367, 366, 381, 382), (360, 359, 374, 375), (368, 367, 382, 383), (380, 379, 394, 395), (373, 372, 387, 388), (381, 380, 395, 396), (374, 373, 388, 389), (382, 381, 396, 397), (375, 374, 389, 390), (383, 382, 397, 398), (626, 375, 390, 629), (369, 430, 384), (414, 383, 398), (722, 376, 391, 725), (370, 369, 384, 385), (378, 377, 392, 393), (371, 370, 385, 386), (379, 378, 393, 394), (372, 371, 386, 387), (414, 398, 413), (725, 391, 406, 728), (385, 384, 399, 400), (393, 392, 407, 408), (386, 385, 400, 401), (394, 393, 408, 409), (387, 386, 401, 402), (395, 394, 409, 410), (388, 387, 402, 403), (396, 395, 410, 411), (389, 388, 403, 404), (397, 396, 411, 412), (390, 389, 404, 405), (398, 397, 412, 413), (629, 390, 405, 632), (384, 430, 399), (411, 410, 426, 427), (404, 403, 419, 420), (412, 411, 427, 428), (405, 404, 420, 421), (413, 412, 428, 429), (632, 405, 421, 635), (399, 430, 415), (414, 413, 429), (728, 406, 422, 731), (400, 399, 415, 416), (408, 407, 423, 424), (401, 400, 416, 417), (409, 408, 424, 425), (402, 401, 417, 418), (410, 409, 425, 426), (403, 402, 418, 419), (416, 415, 431, 432), (424, 423, 439, 440), (417, 416, 432, 433), (425, 424, 440, 441), (418, 417, 433, 434), (426, 425, 441, 442), (419, 418, 434, 435), (427, 426, 442, 443), (420, 419, 435, 436), (428, 427, 443, 444), (421, 420, 436, 437), (429, 428, 444, 445), (635, 421, 437, 638), (415, 430, 431), (414, 429, 445), (731, 422, 438, 734), (436, 435, 450, 451), (444, 443, 458, 459), (437, 436, 451, 452), (445, 444, 459, 460), (638, 437, 452, 641), (431, 430, 446), (414, 445, 460), (734, 438, 453, 737), (432, 431, 446, 447), (440, 439, 454, 455), (433, 432, 447, 448), (441, 440, 455, 456), (434, 433, 448, 449), (442, 441, 456, 457), (435, 434, 449, 450), (443, 442, 457, 458), (455, 454, 469, 470), (448, 447, 462, 463), (456, 455, 470, 471), (449, 448, 463, 464), (457, 456, 471, 472), (450, 449, 464, 465), (458, 457, 472, 473), (451, 450, 465, 466), (459, 458, 473, 474), (452, 451, 466, 467), (460, 459, 474, 475), (641, 452, 467, 644), (446, 430, 461), (414, 460, 475), (737, 453, 468, 740), (447, 446, 461, 462), (474, 473, 488, 489), (467, 466, 481, 482), (475, 474, 489, 490), (644, 467, 482, 647), (461, 430, 476), (414, 475, 490), (740, 468, 483, 743), (462, 461, 476, 477), (470, 469, 484, 485), (463, 462, 477, 478), (471, 470, 485, 486), (464, 463, 478, 479), (472, 471, 486, 487), (465, 464, 479, 480), (473, 472, 487, 488), (466, 465, 480, 481), (478, 477, 492, 493), (486, 485, 500, 501), (479, 478, 493, 494), (487, 486, 501, 502), (480, 479, 494, 495), (488, 487, 502, 503), (481, 480, 495, 496), (489, 488, 503, 504), (482, 481, 496, 497), (490, 489, 504, 505), (647, 482, 497, 650), (476, 430, 491), (414, 490, 505), (743, 483, 498, 746), (477, 476, 491, 492), (485, 484, 499, 500), (497, 496, 511, 512), (505, 504, 519, 520), (650, 497, 512, 653), (491, 430, 506), (414, 505, 520), (746, 498, 513, 749), (492, 491, 506, 507), (500, 499, 514, 515), (493, 492, 507, 508), (501, 500, 515, 516), (494, 493, 508, 509), (502, 501, 516, 517), (495, 494, 509, 510), (503, 502, 517, 518), (496, 495, 510, 511), (504, 503, 518, 519), (516, 515, 530, 531), (509, 508, 523, 524), (517, 516, 531, 532), (510, 509, 524, 525), (518, 517, 532, 533), (511, 510, 525, 526), (519, 518, 533, 534), (512, 511, 526, 527), (520, 519, 534, 535), (653, 512, 527, 656), (506, 430, 521), (414, 520, 535), (749, 513, 528, 752), (507, 506, 521, 522), (515, 514, 529, 530), (508, 507, 522, 523), (535, 534, 549, 550), (656, 527, 542, 659), (521, 430, 536), (414, 535, 550), (752, 528, 543, 755), (522, 521, 536, 537), (530, 529, 544, 545), (523, 522, 537, 538), (531, 530, 545, 546), (524, 523, 538, 539), (532, 531, 546, 547), (525, 524, 539, 540), (533, 532, 547, 548), (526, 525, 540, 541), (534, 533, 548, 549), (527, 526, 541, 542), (547, 546, 561, 562), (540, 539, 554, 555), (548, 547, 562, 563), (541, 540, 555, 556), (549, 548, 563, 564), (542, 541, 556, 557), (550, 549, 564, 565), (659, 542, 557, 662), (536, 430, 551), (414, 550, 565), (755, 543, 558, 758), (537, 536, 551, 552), (545, 544, 559, 560), (538, 537, 552, 553), (546, 545, 560, 561), (539, 538, 553, 554), (551, 430, 97), (414, 565, 107), (758, 558, 102, 665), (552, 551, 97, 566), (560, 559, 103, 104), (553, 552, 566, 567), (561, 560, 104, 568), (554, 553, 567, 98), (562, 561, 568, 105), (555, 554, 98, 99), (563, 562, 105, 569), (556, 555, 99, 100), (564, 563, 569, 106), (557, 556, 100, 101), (565, 564, 106, 107), (662, 557, 101, 570), (558, 664, 572, 102), (664, 663, 571, 572), (663, 662, 570, 571), (543, 661, 664, 558), (661, 660, 663, 664), (660, 659, 662, 663), (528, 658, 661, 543), (658, 657, 660, 661), (657, 656, 659, 660), (513, 655, 658, 528), (655, 654, 657, 658), (654, 653, 656, 657), (498, 652, 655, 513), (652, 651, 654, 655), (651, 650, 653, 654), (483, 649, 652, 498), (649, 648, 651, 652), (648, 647, 650, 651), (468, 646, 649, 483), (646, 645, 648, 649), (645, 644, 647, 648), (453, 643, 646, 468), (643, 642, 645, 646), (642, 641, 644, 645), (438, 640, 643, 453), (640, 639, 642, 643), (639, 638, 641, 642), (422, 637, 640, 438), (637, 636, 639, 640), (636, 635, 638, 639), (406, 634, 637, 422), (634, 633, 636, 637), (633, 632, 635, 636), (391, 631, 634, 406), (631, 630, 633, 634), (630, 629, 632, 633), (376, 628, 631, 391), (628, 627, 630, 631), (627, 626, 629, 630), (361, 625, 628, 376), (625, 624, 627, 628), (624, 623, 626, 627), (346, 622, 625, 361), (622, 621, 624, 625), (621, 620, 623, 624), (331, 619, 622, 346), (619, 618, 621, 622), (618, 617, 620, 621), (316, 616, 619, 331), (616, 615, 618, 619), (615, 614, 617, 618), (301, 613, 616, 316), (613, 612, 615, 616), (612, 611, 614, 615), (286, 610, 613, 301), (610, 609, 612, 613), (609, 608, 611, 612), (271, 607, 610, 286), (607, 606, 609, 610), (606, 605, 608, 609), (256, 604, 607, 271), (604, 603, 606, 607), (603, 602, 605, 606), (241, 601, 604, 256), (601, 600, 603, 604), (600, 599, 602, 603), (226, 598, 601, 241), (598, 597, 600, 601), (597, 596, 599, 600), (214, 595, 598, 226), (595, 594, 597, 598), (594, 767, 768, 769, 596, 597), (202, 593, 595, 214), (593, 592, 594, 595), (592, 591, 787, 785, 767, 594), (190, 590, 593, 202), (590, 589, 592, 593), (589, 588, 591, 592), (175, 587, 590, 190), (587, 586, 589, 590), (586, 585, 588, 589), (160, 584, 587, 175), (584, 583, 586, 587), (583, 582, 585, 586), (145, 581, 584, 160), (581, 580, 583, 584), (580, 579, 582, 583), (130, 578, 581, 145), (578, 577, 580, 581), (577, 576, 579, 580), (115, 575, 578, 130), (575, 574, 577, 578), (574, 573, 576, 577), (102, 572, 575, 115), (572, 571, 574, 575), (571, 570, 573, 574), (559, 760, 667, 103), (760, 759, 666, 667), (759, 758, 665, 666), (544, 757, 760, 559), (757, 756, 759, 760), (756, 755, 758, 759), (529, 754, 757, 544), (754, 753, 756, 757), (753, 752, 755, 756), (514, 751, 754, 529), (751, 750, 753, 754), (750, 749, 752, 753), (499, 748, 751, 514), (748, 747, 750, 751), (747, 746, 749, 750), (484, 745, 748, 499), (745, 744, 747, 748), (744, 743, 746, 747), (469, 742, 745, 484), (742, 741, 744, 745), (741, 740, 743, 744), (454, 739, 742, 469), (739, 738, 741, 742), (738, 737, 740, 741), (439, 736, 739, 454), (736, 735, 738, 739), (735, 734, 737, 738), (423, 733, 736, 439), (733, 732, 735, 736), (732, 731, 734, 735), (407, 730, 733, 423), (730, 729, 732, 733), (729, 728, 731, 732), (392, 727, 730, 407), (727, 726, 729, 730), (726, 725, 728, 729), (377, 724, 727, 392), (724, 723, 726, 727), (723, 722, 725, 726), (362, 721, 724, 377), (721, 720, 723, 724), (720, 719, 722, 723), (347, 718, 721, 362), (718, 717, 720, 721), (717, 716, 719, 720), (332, 715, 718, 347), (715, 714, 717, 718), (714, 713, 716, 717), (317, 712, 715, 332), (712, 711, 714, 715), (711, 710, 713, 714), (302, 709, 712, 317), (709, 708, 711, 712), (708, 707, 710, 711), (287, 706, 709, 302), (706, 705, 708, 709), (705, 704, 707, 708), (272, 703, 706, 287), (703, 702, 705, 706), (702, 701, 704, 705), (257, 700, 703, 272), (700, 699, 702, 703), (699, 698, 701, 702), (242, 697, 700, 257), (697, 696, 699, 700), (696, 695, 698, 699), (227, 694, 697, 242), (694, 693, 696, 697), (693, 692, 695, 696), (215, 691, 694, 227), (691, 690, 693, 694), (690, 689, 692, 693), (203, 688, 691, 215), (688, 687, 690, 691), (687, 686, 689, 690), (191, 685, 688, 203), (685, 684, 687, 688), (684, 683, 686, 687), (176, 682, 685, 191), (682, 681, 684, 685), (681, 680, 683, 684), (161, 679, 682, 176), (679, 678, 681, 682), (678, 677, 680, 681), (146, 676, 679, 161), (676, 675, 678, 679), (675, 674, 677, 678), (131, 673, 676, 146), (673, 672, 675, 676), (672, 671, 674, 675), (116, 670, 673, 131), (670, 669, 672, 673), (669, 668, 671, 672), (103, 667, 670, 116), (667, 666, 669, 670), (666, 665, 668, 669), (769, 770, 771, 766, 596), (778, 784, 788, 790, 789, 201, 213), (776, 775, 774, 772, 773, 782, 238, 239), (782, 783, 225, 237, 238), (783, 781, 780, 779, 778, 213, 225), (763, 765, 762, 761, 777, 776, 239, 240)])
me_sphere_002.use_remesh_preserve_volume = False
me_sphere_002.use_remesh_preserve_attributes = False
me_sphere_002.use_mirror_vertex_groups = False
me_sphere_002.update()

# ---- objects
ob_sphere = bpy.data.objects.new('Sphere', me_sphere_002)
ob_lamp = bpy.data.objects.new('Lamp', light_lamp)
ob_camera = bpy.data.objects.new('Camera', cam_camera)

# ---- transforms, parenting, visibility, modifiers, constraints
ob_sphere.location = (0.0, 0.0, 0.0)
ob_sphere.rotation_mode = 'XZY'
ob_sphere.lineart.crease_threshold = 0.0
ob_lamp.location = (4.076, 1.005, 5.904)
ob_lamp.rotation_euler = (0.6503, 0.05522, 1.866)
ob_lamp.lock_rotations_4d = False
ob_lamp.empty_display_type = 'ARROWS'
ob_lamp.color = (0.0, 0.0, 0.0, 0.0)
ob_lamp.lineart.crease_threshold = 0.0
ob_camera.location = (7.481, -6.508, 5.344)
ob_camera.rotation_euler = (1.109, 0.0, 0.8149)
ob_camera.lock_rotations_4d = False
ob_camera.empty_display_type = 'ARROWS'
ob_camera.color = (0.0, 0.0, 0.0, 0.0)
ob_camera.display_type = 'WIRE'
ob_camera.lineart.crease_threshold = 0.0

# ---- collection membership
col_collection_1.objects.link(ob_sphere)
col_collection_1.objects.link(ob_lamp)
col_collection_1.objects.link(ob_camera)

# ---- scene / render settings (as saved in the file)
scene.camera = ob_camera
scene.frame_start = 1; scene.frame_end = 250; scene.frame_set(1)
scene.render.engine = 'BLENDER_EEVEE_NEXT'
scene.render.resolution_percentage = 50
scene.render.dither_intensity = 0.0
scene.cycles.use_denoising = False
scene.cycles.samples = 128
scene.cycles.sampling_pattern = 'TABULATED_SOBOL'
scene.cycles.use_adaptive_sampling = False
scene.cycles.use_light_tree = False
scene.cycles.blur_glossy = 0.0
scene.cycles.sample_clamp_indirect = 0.0
scene.view_settings.view_transform = 'Standard'
bpy.context.view_layer.update()
